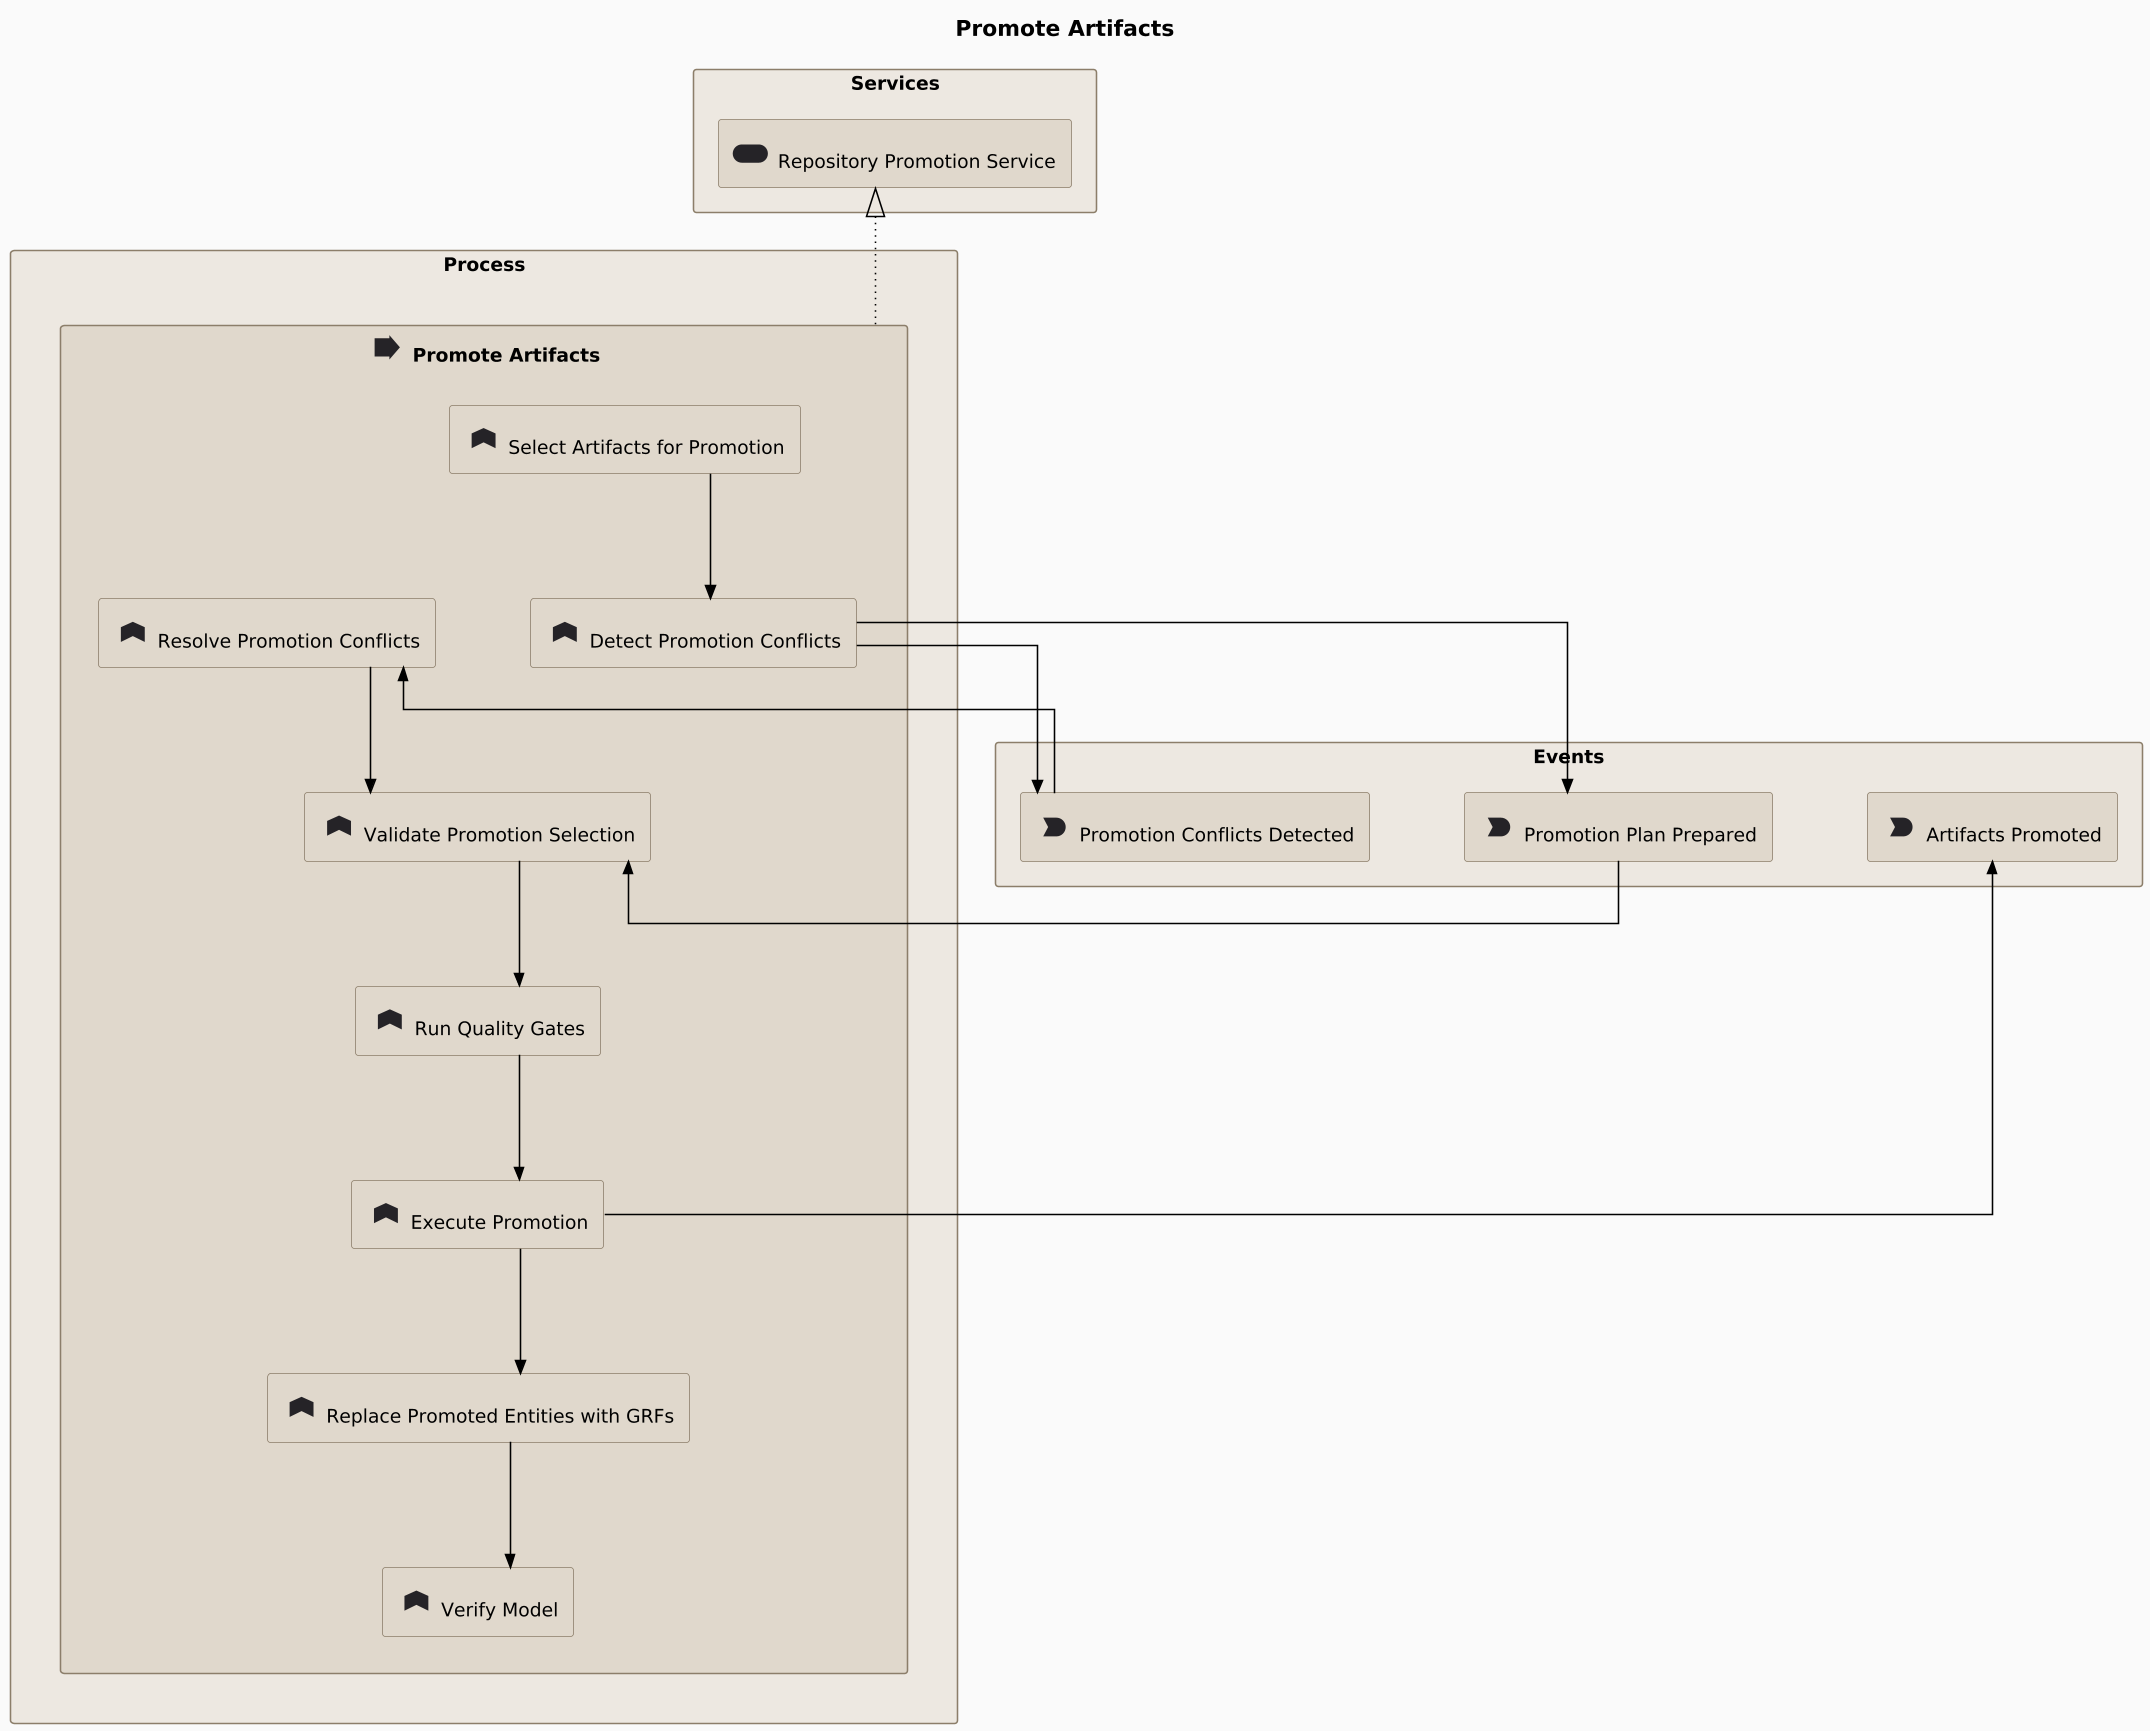

The diagram above was rendered by PlantUML. Its source (embedded in the PNG):
@startuml
skinparamlocked dpi 150
!include ../_archimate-stereotypes.puml
!include ../_archimate-glyphs.puml
top to bottom direction

title Promote Artifacts

rectangle "Services" <<CommonGrouping>> {
  rectangle "<$archimate_Service{scale=1.5}> Repository Promotion Service" <<Service>> as SRV_Uv9Wx9
}

rectangle "Process" <<CommonGrouping>> {
  rectangle "<$archimate_Process{scale=1.5}> Promote Artifacts" <<Process>> as PRC_0Rz5Ex {
    rectangle "<$archimate_Function{scale=1.5}> Select Artifacts for Promotion" <<Function>> as FNC_Z2rrfP
    rectangle "<$archimate_Function{scale=1.5}> Detect Promotion Conflicts" <<Function>> as FNC_ndMgDn
    rectangle "<$archimate_Function{scale=1.5}> Resolve Promotion Conflicts" <<Function>> as FNC_A0dOFm
    rectangle "<$archimate_Function{scale=1.5}> Validate Promotion Selection" <<Function>> as FNC_54UnNB
    rectangle "<$archimate_Function{scale=1.5}> Run Quality Gates" <<Function>> as FNC_A_wFZl
    rectangle "<$archimate_Function{scale=1.5}> Execute Promotion" <<Function>> as FNC_6xjXsw
    rectangle "<$archimate_Function{scale=1.5}> Replace Promoted Entities with GRFs" <<Function>> as FNC_wahMSm
    rectangle "<$archimate_Function{scale=1.5}> Verify Model" <<Function>> as FNC_NGjUCa
    FNC_Z2rrfP -[hidden]right- FNC_ndMgDn
    FNC_ndMgDn -[hidden]right- FNC_A0dOFm
    FNC_A0dOFm -[hidden]right- FNC_54UnNB
    FNC_54UnNB -[hidden]right- FNC_A_wFZl
    FNC_A_wFZl -[hidden]right- FNC_6xjXsw
    FNC_6xjXsw -[hidden]right- FNC_wahMSm
    FNC_wahMSm -[hidden]right- FNC_NGjUCa
  }
}

rectangle "Events" <<CommonGrouping>> {
  rectangle "<$archimate_Event{scale=1.5}> Promotion Plan Prepared" <<Event>> as EVT_Dm0CyE
  rectangle "<$archimate_Event{scale=1.5}> Promotion Conflicts Detected" <<Event>> as EVT_fWpwu5
  rectangle "<$archimate_Event{scale=1.5}> Artifacts Promoted" <<Event>> as EVT_hDF1Qz
  EVT_Dm0CyE -[hidden]right- EVT_fWpwu5
  EVT_fWpwu5 -[hidden]right- EVT_hDF1Qz
}

' Inter-layer anchors
SRV_Uv9Wx9 -[hidden]down- PRC_0Rz5Ex
PRC_0Rz5Ex -[hidden]down- EVT_Dm0CyE

' Realization: process -> service
Rel_Realization_Up(PRC_0Rz5Ex, SRV_Uv9Wx9, "")

' Triggering: function sequence with events
Rel_Triggering(FNC_Z2rrfP, FNC_ndMgDn, "")
Rel_Triggering(FNC_ndMgDn, EVT_Dm0CyE, "")
Rel_Triggering(FNC_ndMgDn, EVT_fWpwu5, "")
Rel_Triggering(EVT_Dm0CyE, FNC_54UnNB, "")
Rel_Triggering(EVT_fWpwu5, FNC_A0dOFm, "")
Rel_Triggering(FNC_A0dOFm, FNC_54UnNB, "")
Rel_Triggering(FNC_54UnNB, FNC_A_wFZl, "")
Rel_Triggering(FNC_A_wFZl, FNC_6xjXsw, "")
Rel_Triggering(FNC_6xjXsw, FNC_wahMSm, "")
Rel_Triggering(FNC_6xjXsw, EVT_hDF1Qz, "")
Rel_Triggering(FNC_wahMSm, FNC_NGjUCa, "")

@enduml